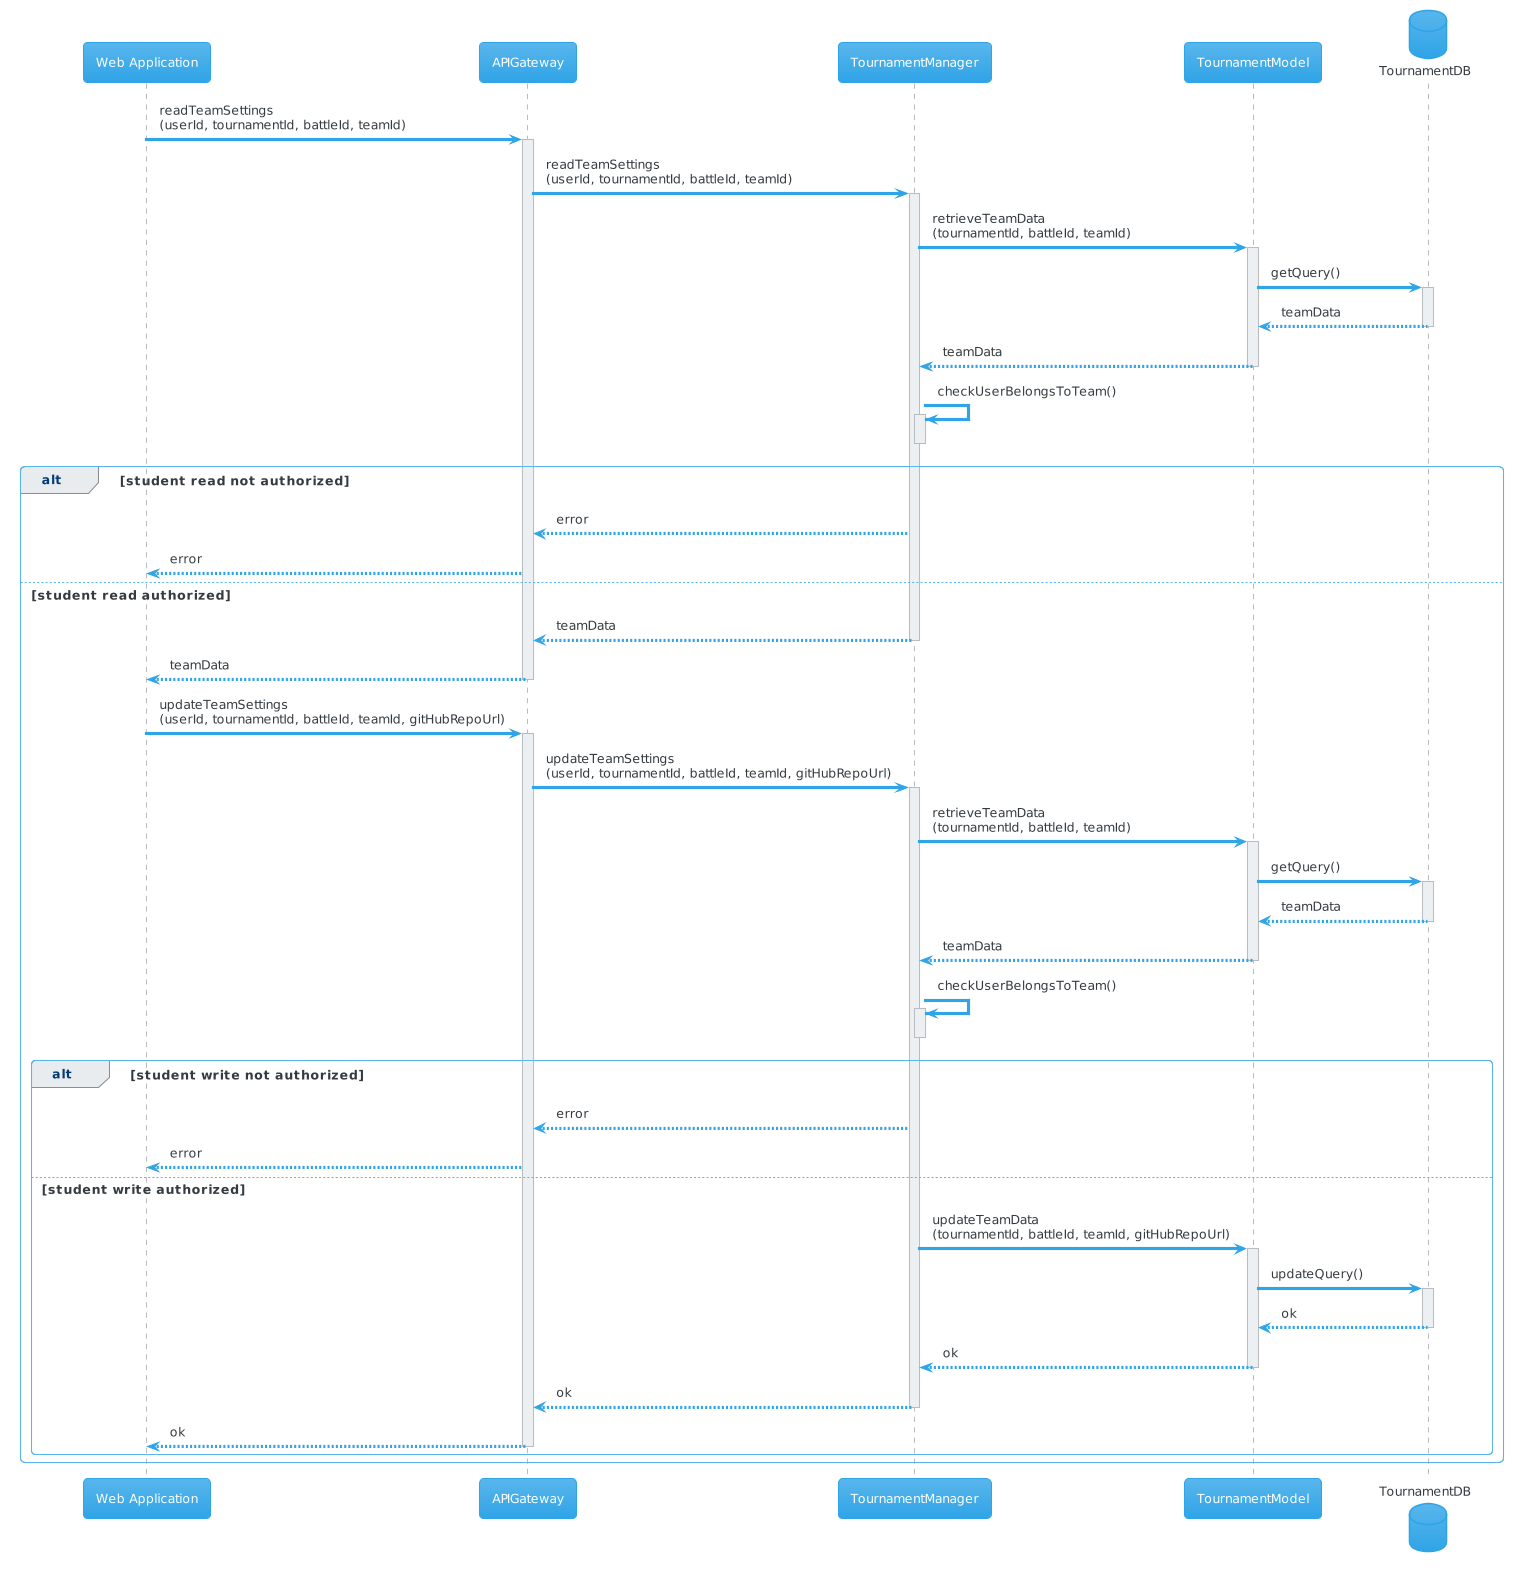

The diagram above was rendered by PlantUML. Its source (embedded in the PNG):
@startuml
!theme cerulean
participant "Web Application" as webapp
participant APIGateway as gateway
participant TournamentManager as tournamentManager
participant TournamentModel as tournamentModel
database TournamentDB as tournamentDB
webapp -> gateway : readTeamSettings\n(userId, tournamentId, battleId, teamId)
activate gateway
gateway -> tournamentManager : readTeamSettings\n(userId, tournamentId, battleId, teamId)
activate tournamentManager
tournamentManager -> tournamentModel : retrieveTeamData\n(tournamentId, battleId, teamId)
activate tournamentModel
tournamentModel -> tournamentDB: getQuery()
activate tournamentDB
tournamentDB --> tournamentModel:teamData
deactivate tournamentDB
tournamentModel --> tournamentManager:teamData
deactivate tournamentModel
tournamentManager -> tournamentManager : checkUserBelongsToTeam()
activate tournamentManager
deactivate tournamentManager
alt student read not authorized
tournamentManager --> gateway: error
gateway --> webapp: error
else student read authorized
tournamentManager --> gateway: teamData
deactivate tournamentManager
gateway --> webapp: teamData
deactivate gateway
webapp -> gateway : updateTeamSettings\n(userId, tournamentId, battleId, teamId, gitHubRepoUrl)
activate gateway
gateway -> tournamentManager : updateTeamSettings\n(userId, tournamentId, battleId, teamId, gitHubRepoUrl)
activate tournamentManager
tournamentManager -> tournamentModel : retrieveTeamData\n(tournamentId, battleId, teamId)
activate tournamentModel
tournamentModel -> tournamentDB: getQuery()
activate tournamentDB
tournamentDB --> tournamentModel:teamData
deactivate tournamentDB
tournamentModel --> tournamentManager:teamData
deactivate tournamentModel
tournamentManager -> tournamentManager : checkUserBelongsToTeam()
activate tournamentManager
deactivate tournamentManager
alt student write not authorized
tournamentManager --> gateway: error
gateway --> webapp: error
else student write authorized
tournamentManager -> tournamentModel : updateTeamData\n(tournamentId, battleId, teamId, gitHubRepoUrl)
activate tournamentModel
tournamentModel -> tournamentDB: updateQuery()
activate tournamentDB
tournamentDB --> tournamentModel:ok
deactivate tournamentDB
tournamentModel --> tournamentManager:ok
deactivate tournamentModel
tournamentManager --> gateway:ok
deactivate tournamentManager
gateway --> webapp:ok
deactivate gateway
end
end
deactivate tournamentManager
deactivate gateway
@enduml